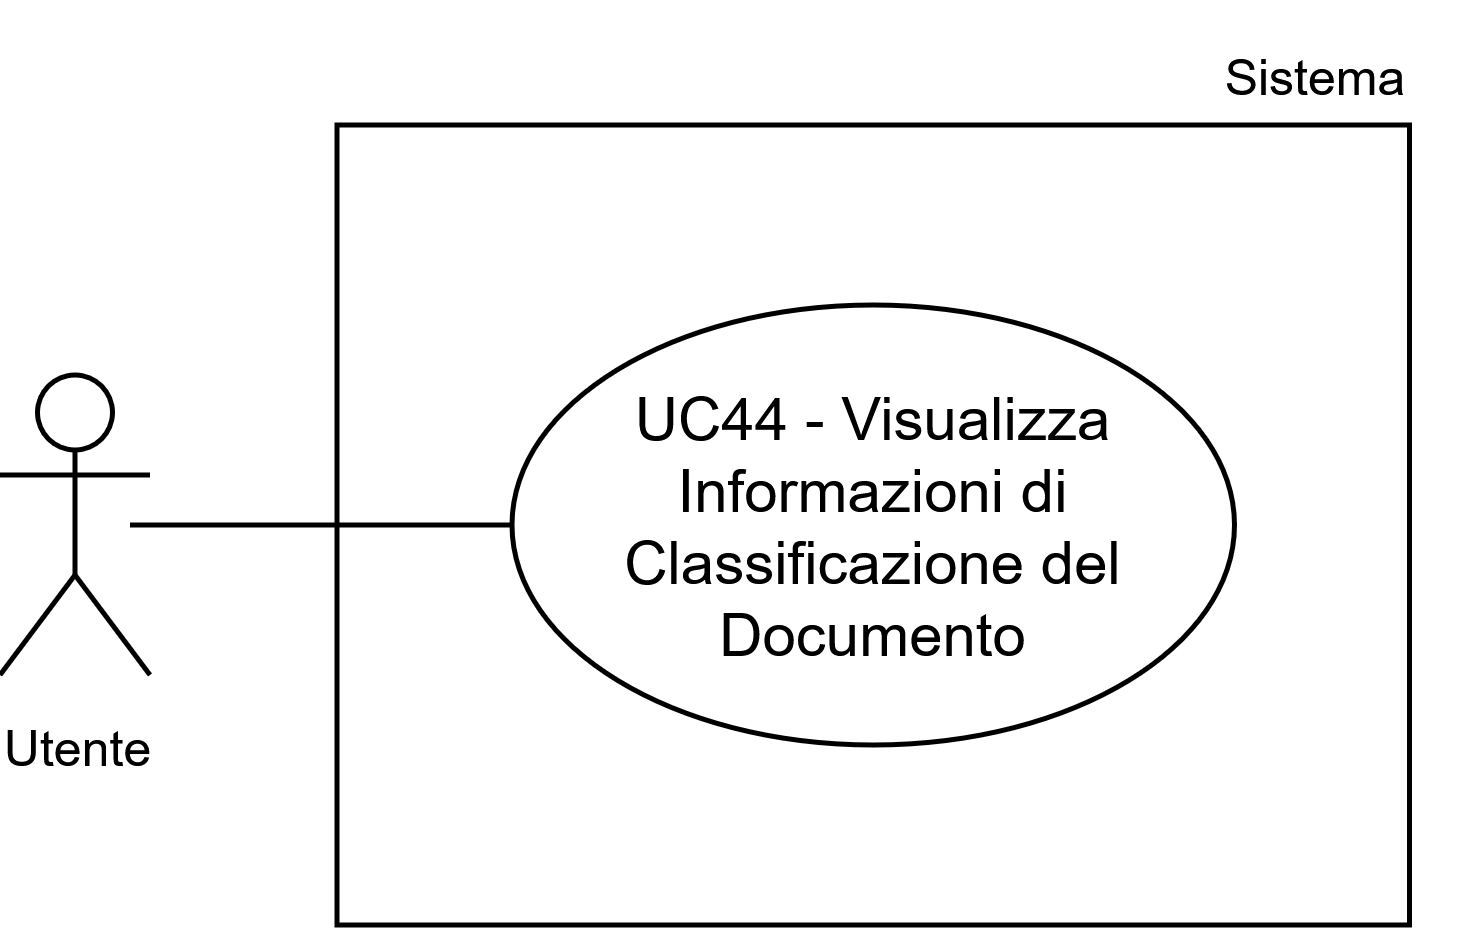

The diagram above was exported from draw.io. Its source (the exported page's mxGraphModel, read from the mxfile embedded in the PNG):
<mxGraphModel dx="651" dy="1161" grid="1" gridSize="10" guides="1" tooltips="1" connect="1" arrows="1" fold="1" page="1" pageScale="1" pageWidth="1169" pageHeight="827" math="0" shadow="0">
  <root>
    <mxCell id="0" />
    <mxCell id="1" parent="0" />
    <mxCell id="2" parent="1" style="whiteSpace=wrap;html=1;" value="" vertex="1">
      <mxGeometry height="160" width="214.5" x="161.42000000000002" y="5025" as="geometry" />
    </mxCell>
    <mxCell id="3" parent="1" style="ellipse;whiteSpace=wrap;html=1;" value="UC44 - Visualizza Informazioni di Classificazione del Documento" vertex="1">
      <mxGeometry height="88" width="144.5" x="196.42000000000002" y="5061" as="geometry" />
    </mxCell>
    <mxCell id="4" parent="1" style="shape=umlActor;verticalLabelPosition=bottom;verticalAlign=top;html=1;outlineConnect=0;" value="&lt;font style=&quot;font-size: 10px;&quot;&gt;Utente&lt;/font&gt;" vertex="1">
      <mxGeometry height="60" width="30" x="93.99000000000001" y="5075" as="geometry" />
    </mxCell>
    <mxCell id="5" parent="1" style="text;html=1;whiteSpace=wrap;strokeColor=none;fillColor=none;align=center;verticalAlign=middle;rounded=0;fontSize=10;" value="Sistema" vertex="1">
      <mxGeometry height="30" width="60" x="326.92" y="5000" as="geometry" />
    </mxCell>
    <mxCell id="6" edge="1" parent="1" style="endArrow=none;html=1;rounded=0;entryX=0;entryY=0.5;entryDx=0;entryDy=0;" target="3" value="">
      <mxGeometry height="50" relative="1" width="50" as="geometry">
        <mxPoint x="120" y="5105" as="sourcePoint" />
        <mxPoint x="136.92000000000002" y="5065" as="targetPoint" />
      </mxGeometry>
    </mxCell>
  </root>
</mxGraphModel>